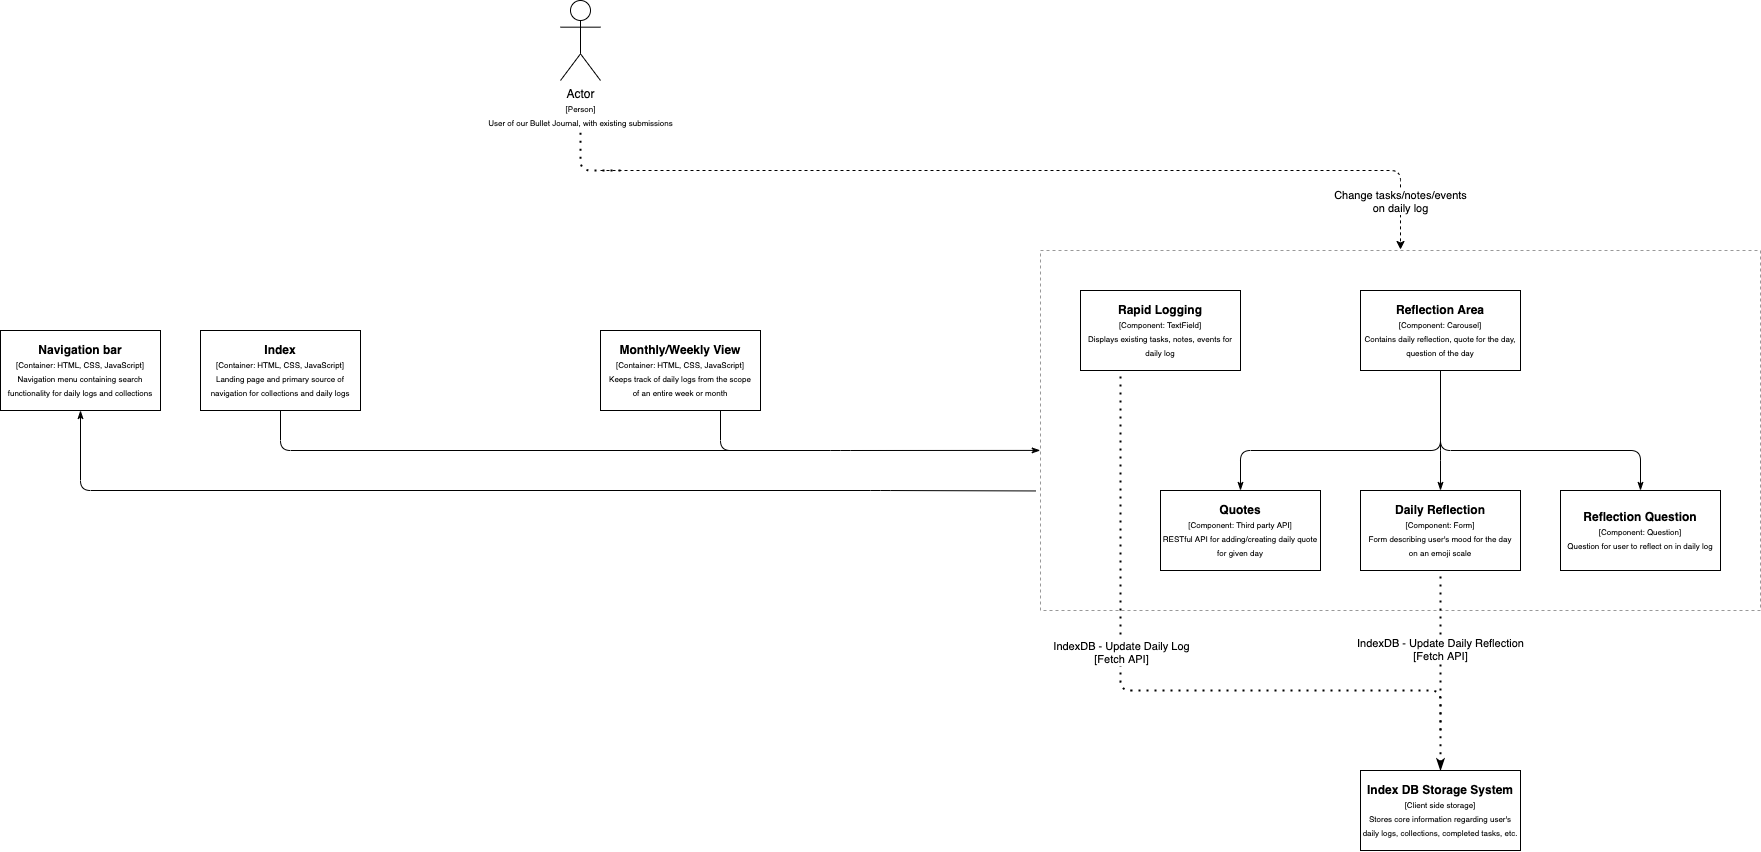

The diagram above was exported from draw.io. Its source (the exported page's mxGraphModel, read from the mxfile embedded in the PNG):
<mxGraphModel dx="2280" dy="2075" grid="1" gridSize="10" guides="1" tooltips="1" connect="1" arrows="1" fold="1" page="1" pageScale="1" pageWidth="850" pageHeight="1100" math="0" shadow="0">
  <root>
    <mxCell id="0" />
    <mxCell id="1" parent="0" />
    <mxCell id="2" value="Actor&lt;br&gt;&lt;font style=&quot;font-size: 8px&quot;&gt;[Person]&lt;br&gt;&lt;/font&gt;&lt;font style=&quot;font-size: 8px&quot;&gt;User of our Bullet Journal, with existing submissions&lt;/font&gt;" style="shape=umlActor;verticalLabelPosition=bottom;verticalAlign=top;html=1;outlineConnect=0;" parent="1" vertex="1">
      <mxGeometry x="400" y="150" width="40" height="80" as="geometry" />
    </mxCell>
    <mxCell id="6" value="&lt;b&gt;Index DB Storage System&lt;/b&gt;&lt;br&gt;&lt;font style=&quot;font-size: 8px&quot;&gt;[Client side storage]&lt;br&gt;Stores core information regarding user's daily logs, collections, completed tasks, etc.&lt;br&gt;&lt;/font&gt;" style="rounded=0;whiteSpace=wrap;html=1;" parent="1" vertex="1">
      <mxGeometry x="1200" y="920" width="160" height="80" as="geometry" />
    </mxCell>
    <mxCell id="9" value="" style="rounded=0;whiteSpace=wrap;html=1;dashed=1;opacity=40;strokeWidth=1;perimeterSpacing=1;shadow=0;glass=0;sketch=0;container=0;align=left;" parent="1" vertex="1">
      <mxGeometry x="880" y="400" width="720" height="360" as="geometry" />
    </mxCell>
    <mxCell id="10" value="&lt;b&gt;Index&lt;/b&gt;&lt;br&gt;&lt;font style=&quot;font-size: 8px&quot;&gt;[Container: HTML, CSS, JavaScript]&lt;br&gt;Landing page and primary source of&lt;br&gt;navigation for collections and daily logs&lt;br&gt;&lt;/font&gt;" style="rounded=0;whiteSpace=wrap;html=1;" parent="1" vertex="1">
      <mxGeometry x="40" y="480" width="160" height="80" as="geometry" />
    </mxCell>
    <mxCell id="11" value="&lt;b&gt;Monthly/Weekly View&lt;/b&gt;&lt;br&gt;&lt;font style=&quot;font-size: 8px&quot;&gt;[Container: HTML, CSS, JavaScript]&lt;br&gt;Keeps track of daily logs from the scope&lt;br&gt;of an entire week or month&lt;br&gt;&lt;/font&gt;" style="rounded=0;whiteSpace=wrap;html=1;" parent="1" vertex="1">
      <mxGeometry x="440" y="480" width="160" height="80" as="geometry" />
    </mxCell>
    <mxCell id="12" value="&lt;b&gt;Rapid Logging&lt;/b&gt;&lt;br&gt;&lt;font style=&quot;font-size: 8px&quot;&gt;[Component: TextField]&lt;br&gt;Displays existing tasks, notes, events for daily log&lt;br&gt;&lt;/font&gt;" style="rounded=0;whiteSpace=wrap;html=1;" parent="1" vertex="1">
      <mxGeometry x="920" y="440" width="160" height="80" as="geometry" />
    </mxCell>
    <mxCell id="17" value="" style="endArrow=classic;html=1;dashed=1;entryX=0.5;entryY=0;entryDx=0;entryDy=0;" parent="1" target="9" edge="1">
      <mxGeometry width="50" height="50" relative="1" as="geometry">
        <mxPoint x="440" y="320" as="sourcePoint" />
        <mxPoint x="890" y="330" as="targetPoint" />
        <Array as="points">
          <mxPoint x="1240" y="320" />
        </Array>
      </mxGeometry>
    </mxCell>
    <mxCell id="19" value="Change tasks/notes/events&lt;br&gt;on daily log" style="edgeLabel;html=1;align=center;verticalAlign=middle;resizable=0;points=[];" parent="17" vertex="1" connectable="0">
      <mxGeometry x="-0.0043" y="1" relative="1" as="geometry">
        <mxPoint x="361.66999999999996" y="31" as="offset" />
      </mxGeometry>
    </mxCell>
    <mxCell id="21" value="&lt;b&gt;Navigation bar&lt;/b&gt;&lt;br&gt;&lt;font style=&quot;font-size: 8px&quot;&gt;[Container: HTML, CSS, JavaScript]&lt;br&gt;Navigation menu containing search functionality for daily logs and collections&lt;br&gt;&lt;/font&gt;" style="rounded=0;whiteSpace=wrap;html=1;" parent="1" vertex="1">
      <mxGeometry x="-160" y="480" width="160" height="80" as="geometry" />
    </mxCell>
    <mxCell id="23" value="" style="endArrow=none;dashed=1;html=1;dashPattern=1 3;strokeWidth=2;" parent="1" edge="1">
      <mxGeometry width="50" height="50" relative="1" as="geometry">
        <mxPoint x="460" y="320" as="sourcePoint" />
        <mxPoint x="420" y="280" as="targetPoint" />
        <Array as="points">
          <mxPoint x="420" y="320" />
        </Array>
      </mxGeometry>
    </mxCell>
    <mxCell id="29" value="" style="endArrow=none;html=1;entryX=-0.005;entryY=0.667;entryDx=0;entryDy=0;exitX=0.5;exitY=1;exitDx=0;exitDy=0;startArrow=classicThin;startFill=1;entryPerimeter=0;" parent="1" edge="1" target="9" source="21">
      <mxGeometry width="50" height="50" relative="1" as="geometry">
        <mxPoint x="400" y="730" as="sourcePoint" />
        <mxPoint x="720.0000000000002" y="560" as="targetPoint" />
        <Array as="points">
          <mxPoint x="-80" y="640" />
          <mxPoint x="720" y="640" />
        </Array>
      </mxGeometry>
    </mxCell>
    <mxCell id="33" value="" style="endArrow=classicThin;html=1;exitX=0.75;exitY=1;exitDx=0;exitDy=0;endFill=1;entryX=0.001;entryY=0.555;entryDx=0;entryDy=0;entryPerimeter=0;" parent="1" source="11" edge="1" target="9">
      <mxGeometry width="50" height="50" relative="1" as="geometry">
        <mxPoint x="600" y="610" as="sourcePoint" />
        <mxPoint x="870" y="600" as="targetPoint" />
        <Array as="points">
          <mxPoint x="560" y="600" />
          <mxPoint x="680" y="600" />
        </Array>
      </mxGeometry>
    </mxCell>
    <mxCell id="36" value="" style="endArrow=none;dashed=1;html=1;dashPattern=1 3;strokeWidth=2;entryX=0.25;entryY=1;entryDx=0;entryDy=0;endFill=0;exitX=0.5;exitY=0;exitDx=0;exitDy=0;startArrow=classicThin;startFill=1;" parent="1" edge="1" target="12" source="6">
      <mxGeometry width="50" height="50" relative="1" as="geometry">
        <mxPoint x="1200" y="860" as="sourcePoint" />
        <mxPoint x="760" y="560" as="targetPoint" />
        <Array as="points">
          <mxPoint x="1280" y="840" />
          <mxPoint x="960" y="840" />
        </Array>
      </mxGeometry>
    </mxCell>
    <mxCell id="40" value="&lt;b&gt;Reflection Area&lt;/b&gt;&lt;br&gt;&lt;font style=&quot;font-size: 8px&quot;&gt;[Component: Carousel]&lt;br&gt;Contains daily reflection, quote for the day, question of the day&lt;br&gt;&lt;/font&gt;" style="rounded=0;whiteSpace=wrap;html=1;" vertex="1" parent="1">
      <mxGeometry x="1200" y="440" width="160" height="80" as="geometry" />
    </mxCell>
    <mxCell id="41" value="&lt;b&gt;Quotes&lt;/b&gt;&lt;br&gt;&lt;font style=&quot;font-size: 8px&quot;&gt;[Component: Third party API]&lt;br&gt;RESTful API for adding/creating daily quote for given day&lt;br&gt;&lt;/font&gt;" style="rounded=0;whiteSpace=wrap;html=1;" vertex="1" parent="1">
      <mxGeometry x="1000" y="640" width="160" height="80" as="geometry" />
    </mxCell>
    <mxCell id="42" value="&lt;b&gt;Daily Reflection&lt;/b&gt;&lt;br&gt;&lt;font style=&quot;font-size: 8px&quot;&gt;[Component: Form]&lt;br&gt;Form describing user's mood for the day&lt;br&gt;on an emoji scale&lt;br&gt;&lt;/font&gt;" style="rounded=0;whiteSpace=wrap;html=1;" vertex="1" parent="1">
      <mxGeometry x="1200" y="640" width="160" height="80" as="geometry" />
    </mxCell>
    <mxCell id="43" value="&lt;b&gt;Reflection Question&lt;/b&gt;&lt;br&gt;&lt;font style=&quot;font-size: 8px&quot;&gt;[Component: Question]&lt;br&gt;Question for user to reflect on in daily log&lt;br&gt;&lt;/font&gt;" style="rounded=0;whiteSpace=wrap;html=1;" vertex="1" parent="1">
      <mxGeometry x="1400" y="640" width="160" height="80" as="geometry" />
    </mxCell>
    <mxCell id="44" value="" style="endArrow=classicThin;html=1;exitX=0.5;exitY=1;exitDx=0;exitDy=0;endFill=1;entryX=0.5;entryY=0;entryDx=0;entryDy=0;" edge="1" parent="1" source="40" target="42">
      <mxGeometry width="50" height="50" relative="1" as="geometry">
        <mxPoint x="850" y="759.9999999999998" as="sourcePoint" />
        <mxPoint x="1160" y="799.9999999999998" as="targetPoint" />
        <Array as="points">
          <mxPoint x="1280" y="600" />
        </Array>
      </mxGeometry>
    </mxCell>
    <mxCell id="45" value="" style="endArrow=classicThin;html=1;endFill=1;entryX=0.5;entryY=0;entryDx=0;entryDy=0;" edge="1" parent="1" target="41">
      <mxGeometry width="50" height="50" relative="1" as="geometry">
        <mxPoint x="1280" y="560" as="sourcePoint" />
        <mxPoint x="1289.9999999999995" y="649.9999999999998" as="targetPoint" />
        <Array as="points">
          <mxPoint x="1280" y="600" />
          <mxPoint x="1080" y="600" />
        </Array>
      </mxGeometry>
    </mxCell>
    <mxCell id="46" value="" style="endArrow=classicThin;html=1;endFill=1;entryX=0.5;entryY=0;entryDx=0;entryDy=0;" edge="1" parent="1" target="43">
      <mxGeometry width="50" height="50" relative="1" as="geometry">
        <mxPoint x="1280" y="560" as="sourcePoint" />
        <mxPoint x="1390" y="630" as="targetPoint" />
        <Array as="points">
          <mxPoint x="1280" y="600" />
          <mxPoint x="1480" y="600" />
        </Array>
      </mxGeometry>
    </mxCell>
    <mxCell id="47" value="" style="endArrow=none;html=1;exitX=0.5;exitY=1;exitDx=0;exitDy=0;endFill=0;" edge="1" parent="1" source="10">
      <mxGeometry width="50" height="50" relative="1" as="geometry">
        <mxPoint x="220" y="560" as="sourcePoint" />
        <mxPoint x="600" y="600" as="targetPoint" />
        <Array as="points">
          <mxPoint x="120" y="600" />
        </Array>
      </mxGeometry>
    </mxCell>
    <mxCell id="48" value="" style="endArrow=none;dashed=1;html=1;dashPattern=1 3;strokeWidth=2;endFill=0;startArrow=none;startFill=0;" edge="1" parent="1" target="42">
      <mxGeometry width="50" height="50" relative="1" as="geometry">
        <mxPoint x="1280" y="880" as="sourcePoint" />
        <mxPoint x="970" y="530" as="targetPoint" />
        <Array as="points" />
      </mxGeometry>
    </mxCell>
    <mxCell id="49" value="IndexDB - Update Daily Reflection&lt;br&gt;[Fetch API]" style="edgeLabel;html=1;align=center;verticalAlign=middle;resizable=0;points=[];" vertex="1" connectable="0" parent="48">
      <mxGeometry x="0.0375" y="1" relative="1" as="geometry">
        <mxPoint as="offset" />
      </mxGeometry>
    </mxCell>
    <mxCell id="50" value="IndexDB - Update Daily Log&lt;br&gt;[Fetch API]" style="edgeLabel;html=1;align=center;verticalAlign=middle;resizable=0;points=[];" vertex="1" connectable="0" parent="48">
      <mxGeometry x="0.0375" y="1" relative="1" as="geometry">
        <mxPoint x="-319" y="3" as="offset" />
      </mxGeometry>
    </mxCell>
  </root>
</mxGraphModel>